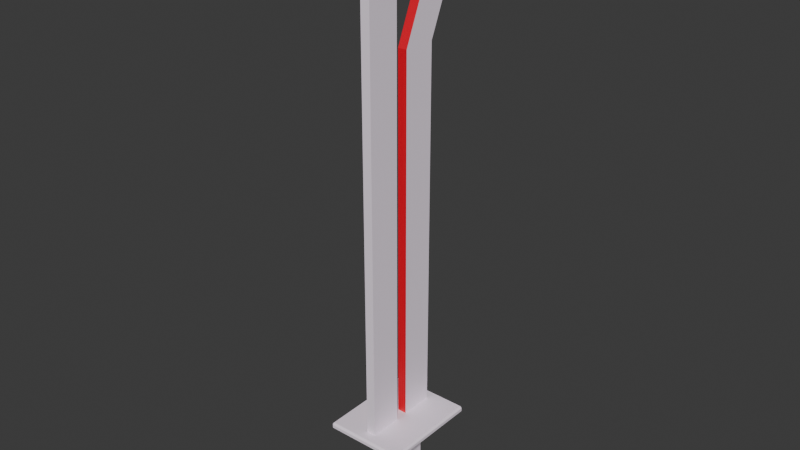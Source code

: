 # Source: Knife.blend  (saved by Blender 4.3.34; exported with 4.5.12 LTS)
import bpy
from mathutils import Matrix  # noqa: F401  (used for matrix-valued properties, if any)

bpy.ops.wm.read_factory_settings(use_empty=True)
scene = bpy.context.scene
scene.name = 'Scene'

# ---- collections
col_collection = bpy.data.collections.new('Collection'); scene.collection.children.link(col_collection)

# ---- materials (node trees are filled in below, after node groups)
mat_material_001 = bpy.data.materials.new('Material.001')
mat_material_001.alpha_threshold = 0.0
mat_material_001.roughness = 0.5
mat_material_001.line_color = (0.0, 0.0, 0.0, 1.0)
mat_material = bpy.data.materials.new('Material')
mat_material.alpha_threshold = 0.0
mat_material.roughness = 0.5
mat_material.line_color = (0.0, 0.0, 0.0, 1.0)

# ---- material node trees
mat_material_001.use_nodes = True; mat_material_001.node_tree.nodes.clear()
_N = mat_material_001.node_tree.nodes; _L = mat_material_001.node_tree.links
n0 = _N.new('ShaderNodeOutputMaterial'); n0.name = 'Material Output'; n0.location = (300, 300)
n1 = _N.new('ShaderNodeBsdfPrincipled'); n1.name = 'Principled BSDF'; n1.location = (10, 300)
n1.inputs[0].default_value = (0.9927, 0.8775, 1.0, 1.0)
n1.inputs[3].default_value = 1.45
_L.new(n1.outputs[0], n0.inputs[0])
n0.is_active_output = True
mat_material.use_nodes = True; mat_material.node_tree.nodes.clear()
_N = mat_material.node_tree.nodes; _L = mat_material.node_tree.links
n0 = _N.new('ShaderNodeOutputMaterial'); n0.name = 'Material Output'; n0.location = (300, 300)
n1 = _N.new('ShaderNodeBsdfPrincipled'); n1.name = 'Principled BSDF'; n1.location = (10, 300)
n1.inputs[0].default_value = (0.8001, 0.001338, 0.02254, 1.0)
n1.inputs[3].default_value = 1.45
_L.new(n1.outputs[0], n0.inputs[0])
n0.is_active_output = True

# ---- world
world_world = bpy.data.worlds.new('World'); scene.world = world_world
world_world.use_nodes = True; world_world.node_tree.nodes.clear()
_N = world_world.node_tree.nodes; _L = world_world.node_tree.links
n0 = _N.new('ShaderNodeOutputWorld'); n0.name = 'World Output'; n0.location = (300, 300)
n1 = _N.new('ShaderNodeBackground'); n1.name = 'Background'; n1.location = (10, 300)
n1.inputs[0].default_value = (0.05088, 0.05088, 0.05088, 1.0)
_L.new(n1.outputs[0], n0.inputs[0])
n0.is_active_output = True
world_world.color = (0.05088, 0.05088, 0.05088)
world_world.sun_shadow_jitter_overblur = 0.0

# ---- meshes
me_cube = bpy.data.meshes.new('Cube')
me_cube.from_pydata([(0.01563, 0.04221, 0.1003), (0.01563, 0.04221, -0.005317), (0.01563, -0.01877, 0.1003), (0.01563, -0.01877, -0.005317), (-0.01563, 0.04221, 0.1003), (-0.01563, 0.04221, -0.005317), (-0.01563, -0.01877, 0.1003), (-0.01563, -0.01877, -0.005317), (-0.006475, 0.06711, 0.1099), (0.006475, 0.06711, 0.1099), (-0.006475, -0.04367, 0.1099), (0.006475, -0.04367, 0.1099), (-0.01563, 0.04221, -0.009902), (-0.007116, 0.0337, -0.01841), (-0.01313, 0.03972, -0.01592), (-0.007116, -0.01026, -0.01841), (-0.01563, -0.01877, -0.009902), (-0.01313, -0.01628, -0.01592), (0.01563, 0.04221, -0.009902), (0.007116, 0.0337, -0.01841), (0.01313, 0.03972, -0.01592), (0.007116, -0.01026, -0.01841), (0.01563, -0.01877, -0.009902), (0.01313, -0.01628, -0.01592), (2.215e-10, 0.01172, 0.1099), (0.01038, 0.01172, 0.1099), (1.381e-10, -0.04367, 0.1099), (1.381e-10, 0.06711, 0.1099), (-0.01038, 0.01172, 0.1099), (0.05414, -0.05983, 0.1029), (0.05414, -0.05728, 0.1003), (0.05668, -0.05728, 0.1029), (-0.05414, -0.05983, 0.1029), (-0.05668, -0.05728, 0.1029), (-0.05414, -0.05728, 0.1003), (0.05668, 0.08072, 0.1029), (0.05414, 0.08072, 0.1003), (0.05414, 0.08327, 0.1029), (-0.05668, 0.08072, 0.1029), (-0.05414, 0.08327, 0.1029), (-0.05414, 0.08072, 0.1003), (0.05668, -0.05728, 0.1073), (0.05414, -0.05728, 0.1099), (0.05414, -0.05983, 0.1073), (0.05668, 0.08072, 0.1073), (0.05414, 0.08327, 0.1073), (0.05414, 0.08072, 0.1099), (-0.05414, -0.05983, 0.1073), (-0.05414, -0.05728, 0.1099), (-0.05668, -0.05728, 0.1073), (-0.05414, 0.08072, 0.1099), (-0.05414, 0.08327, 0.1073), (-0.05668, 0.08072, 0.1073), (-0.006475, 0.02058, 0.1099), (0.006475, 0.02058, 0.1099), (1.381e-10, 0.02058, 0.1099), (0.006475, 0.002858, 0.1099), (1.381e-10, 0.002858, 0.1099), (-0.006475, 0.002858, 0.1099), (-0.006475, 0.02058, 0.6251), (-0.006475, 0.06711, 0.6251), (1.381e-10, 0.06711, 0.6251), (0.006475, 0.06711, 0.6251), (1.381e-10, -0.04367, 0.6251), (-0.006475, -0.04367, 0.6251), (0.006475, 0.002858, 0.6251), (0.006475, -0.04367, 0.6251), (1.381e-10, 0.002858, 0.6251), (0.006475, 0.02058, 0.6251), (1.381e-10, 0.02058, 0.6251), (-0.006475, 0.002858, 0.6251), (-0.006475, 0.04599, 0.6844), (-0.006475, 0.09252, 0.6844), (1.381e-10, 0.09252, 0.6844), (0.006475, 0.09252, 0.6844), (1.381e-10, -0.04367, 0.6844), (-0.006475, -0.04367, 0.6844), (0.006475, 0.002858, 0.6844), (0.006475, -0.04367, 0.6844), (1.381e-10, 0.002858, 0.6844), (0.006475, 0.04599, 0.6844), (1.381e-10, 0.04599, 0.6844), (-0.006475, 0.002858, 0.6844), (-0.006475, 0.04599, 0.7217), (-0.006475, 0.09252, 0.7217), (1.381e-10, 0.09252, 0.7217), (0.006475, 0.09252, 0.7217), (1.381e-10, -0.04367, 0.7217), (-0.006475, -0.04367, 0.7217), (0.006475, 0.002858, 0.7217), (0.006475, -0.04367, 0.7217), (1.381e-10, 0.002858, 0.7217), (0.006475, 0.04599, 0.7217), (1.381e-10, 0.04599, 0.7217), (-0.006475, 0.002858, 0.7217), (-0.006475, 0.04599, 0.7729), (-0.006475, 0.09252, 0.7729), (1.381e-10, 0.09252, 0.7729), (0.006475, 0.09252, 0.7729), (1.381e-10, -0.01356, 0.7729), (-0.006475, -0.01356, 0.7729), (0.006475, 0.03297, 0.7729), (0.006475, -0.01356, 0.7729), (1.381e-10, 0.03297, 0.7729), (0.006475, 0.04599, 0.7729), (1.381e-10, 0.04599, 0.7729), (-0.006475, 0.03297, 0.7729), (-0.006475, 0.04165, 0.8139), (-0.006475, 0.05715, 0.8139), (1.381e-10, 0.05715, 0.8139), (0.006475, 0.05715, 0.8139), (1.381e-10, 0.0218, 0.8139), (-0.006475, 0.0218, 0.8139), (0.006475, 0.03731, 0.8139), (0.006475, 0.0218, 0.8139), (1.381e-10, 0.03731, 0.8139), (0.006475, 0.04165, 0.8139), (1.381e-10, 0.04165, 0.8139), (-0.006475, 0.03731, 0.8139)], [], [(37, 39, 51, 45), (3, 2, 6, 7), (7, 6, 4, 5), (1, 3, 22, 18), (1, 0, 2, 3), (5, 4, 0, 1), (5, 1, 18, 12), (13, 19, 21, 15), (9, 27, 61, 62), (3, 7, 16, 22), (13, 15, 17, 14), (14, 17, 16, 12), (19, 13, 14, 20), (20, 14, 12, 18), (15, 21, 23, 17), (17, 23, 22, 16), (21, 19, 20, 23), (23, 20, 18, 22), (7, 5, 12, 16), (10, 58, 28, 53, 8, 50, 48), (4, 6, 34, 40), (38, 33, 49, 52), (0, 4, 40, 36), (32, 29, 43, 47), (11, 26, 10, 48, 42), (2, 0, 36, 30), (8, 27, 9, 46, 50), (9, 54, 25, 56, 11, 42, 46), (31, 35, 44, 41), (55, 54, 68, 69), (29, 30, 31), (32, 33, 34), (35, 36, 37), (38, 39, 40), (41, 42, 43), (44, 45, 46), (47, 48, 49), (50, 51, 52), (29, 32, 34, 30), (35, 31, 30, 36), (33, 38, 40, 34), (39, 37, 36, 40), (43, 29, 31, 41), (37, 45, 44, 35), (32, 47, 49, 33), (48, 50, 52, 49), (50, 46, 45, 51), (42, 48, 47, 43), (51, 39, 38, 52), (46, 42, 41, 44), (6, 2, 30, 34), (54, 55, 24, 25), (55, 53, 28, 24), (26, 11, 66, 63), (58, 10, 64, 70), (25, 24, 57, 56), (24, 28, 58, 57), (62, 61, 73, 74), (70, 64, 76, 82), (63, 66, 78, 75), (68, 62, 74, 80), (27, 8, 60, 61), (54, 9, 62, 68), (56, 57, 67, 65), (10, 26, 63, 64), (57, 58, 70, 67), (11, 56, 65, 66), (53, 55, 69, 59), (8, 53, 59, 60), (78, 77, 89, 90), (79, 82, 94, 91), (73, 72, 84, 85), (71, 81, 93, 83), (65, 67, 79, 77), (64, 63, 75, 76), (59, 69, 81, 71), (61, 60, 72, 73), (67, 70, 82, 79), (66, 65, 77, 78), (69, 68, 80, 81), (60, 59, 71, 72), (91, 94, 106, 103), (85, 84, 96, 97), (83, 93, 105, 95), (88, 87, 99, 100), (81, 80, 92, 93), (72, 71, 83, 84), (80, 74, 86, 92), (75, 78, 90, 87), (82, 76, 88, 94), (74, 73, 85, 86), (77, 79, 91, 89), (76, 75, 87, 88), (106, 100, 112, 118), (99, 102, 114, 111), (104, 98, 110, 116), (96, 95, 107, 108), (90, 89, 101, 102), (93, 92, 104, 105), (84, 83, 95, 96), (92, 86, 98, 104), (87, 90, 102, 99), (94, 88, 100, 106), (86, 85, 97, 98), (89, 91, 103, 101), (115, 118, 112, 111), (113, 115, 111, 114), (109, 108, 107, 117), (110, 109, 117, 116), (98, 97, 109, 110), (101, 103, 115, 113), (100, 99, 111, 112), (95, 105, 117, 107), (97, 96, 108, 109), (103, 106, 118, 115), (102, 101, 113, 114), (105, 104, 116, 117)])
me_cube.polygons.foreach_set('material_index', [0, 0, 0, 0, 0, 0, 0, 0, 0, 0, 0, 0, 0, 0, 0, 0, 0, 0, 0, 0, 0, 0, 0, 0, 0, 0, 0, 0, 0, 1, 0, 0, 0, 0, 0, 0, 0, 0, 0, 0, 0, 0, 0, 0, 0, 0, 0, 0, 0, 0, 0, 0, 0, 0, 0, 0, 0, 0, 0, 0, 0, 0, 0, 1, 0, 1, 0, 1, 0, 0, 1, 0, 1, 1, 0, 1, 0, 1, 0, 1, 0, 1, 0, 1, 0, 1, 0, 0, 0, 0, 0, 1, 0, 0, 0, 0, 0, 0, 1, 0, 0, 0, 0, 0, 1, 0, 0, 0, 0, 0, 1, 0, 1, 0, 1, 0, 1])
_uv = me_cube.uv_layers.new(name='UVMap')
_uv.uv.foreach_set('vector', [0.625, 0.4944, 0.625, 0.2556, 0.625, 0.2556, 0.625, 0.4944, 0.375, 0.75, 0.625, 0.75, 0.625, 1.0, 0.375, 1.0, 0.375, 0.0, 0.625, 0.0, 0.625, 0.25, 0.375, 0.25, 0.375, 0.5, 0.375, 0.75, 0.375, 0.75, 0.375, 0.5, 0.375, 0.5, 0.625, 0.5, 0.625, 0.75, 0.375, 0.75, 0.375, 0.25, 0.625, 0.25, 0.625, 0.5, 0.375, 0.5, 0.375, 0.25, 0.375, 0.5, 0.375, 0.5, 0.375, 0.25, 0.1931, 0.5349, 0.3069, 0.5349, 0.3069, 0.7151, 0.1931, 0.7151, 0.625, 0.5, 0.75, 0.5, 0.75, 0.5, 0.625, 0.5, 0.375, 0.75, 0.375, 1.0, 0.375, 1.0, 0.375, 0.75, 0.1931, 0.5349, 0.1931, 0.7151, 0.125, 0.7398, 0.125, 0.5102, 0.375, 0.2398, 0.375, 0.01022, 0.375, 0.0, 0.375, 0.25, 0.3069, 0.5349, 0.1931, 0.5349, 0.1449, 0.5, 0.3551, 0.5, 0.375, 0.4801, 0.375, 0.2699, 0.375, 0.25, 0.375, 0.5, 0.1931, 0.7151, 0.3069, 0.7151, 0.3551, 0.75, 0.1449, 0.75, 0.375, 0.9801, 0.375, 0.7699, 0.375, 0.75, 0.375, 1.0, 0.3069, 0.7151, 0.3069, 0.5349, 0.375, 0.5102, 0.375, 0.7398, 0.375, 0.7398, 0.375, 0.5102, 0.375, 0.5, 0.375, 0.75, 0.375, 0.0, 0.375, 0.25, 0.375, 0.25, 0.375, 0.0, 0.875, 0.75, 0.875, 0.6875, 0.875, 0.625, 0.875, 0.5625, 0.875, 0.5, 0.875, 0.5, 0.875, 0.75, 0.625, 0.25, 0.625, 0.0, 0.625, 0.0, 0.625, 0.25, 0.625, 0.2456, 0.625, 0.004442, 0.625, 0.004442, 0.625, 0.2456, 0.625, 0.5, 0.625, 0.25, 0.625, 0.25, 0.625, 0.5, 0.625, 0.9944, 0.625, 0.7556, 0.625, 0.7556, 0.625, 0.9944, 0.625, 0.75, 0.75, 0.75, 0.875, 0.75, 0.875, 0.75, 0.625, 0.75, 0.625, 0.75, 0.625, 0.5, 0.625, 0.5, 0.625, 0.75, 0.875, 0.5, 0.75, 0.5, 0.625, 0.5, 0.625, 0.5, 0.875, 0.5, 0.625, 0.5, 0.625, 0.5625, 0.625, 0.625, 0.625, 0.6875, 0.625, 0.75, 0.625, 0.75, 0.625, 0.5, 0.625, 0.7456, 0.625, 0.5044, 0.625, 0.5044, 0.625, 0.7456, 0.75, 0.5625, 0.625, 0.5625, 0.625, 0.5625, 0.75, 0.5625, 0.625, 0.7556, 0.625, 0.75, 0.625, 0.7456, 0.625, 0.0, 0.625, 0.004442, 0.625, 0.004442, 0.625, 0.5044, 0.625, 0.5, 0.625, 0.4944, 0.625, 0.2456, 0.625, 0.2556, 0.625, 0.25, 0.625, 0.7456, 0.625, 0.7456, 0.625, 0.75, 0.625, 0.5, 0.625, 0.4944, 0.625, 0.4944, 0.625, 0.9944, 0.625, 0.9944, 0.625, 1.0, 0.625, 0.2556, 0.625, 0.2556, 0.625, 0.25, 0.625, 0.7556, 0.625, 0.9944, 0.625, 1.0, 0.625, 0.75, 0.625, 0.5044, 0.625, 0.7456, 0.625, 0.75, 0.625, 0.5, 0.625, 0.004442, 0.625, 0.2456, 0.625, 0.25, 0.625, 0.0, 0.625, 0.2556, 0.625, 0.4944, 0.625, 0.5, 0.625, 0.25, 0.625, 0.7556, 0.625, 0.7556, 0.625, 0.7456, 0.625, 0.7456, 0.625, 0.4944, 0.625, 0.4944, 0.625, 0.5044, 0.625, 0.5044, 0.625, 0.0, 0.625, 0.0, 0.625, 0.004442, 0.625, 0.004442, 0.625, 0.004442, 0.625, 0.2456, 0.625, 0.2456, 0.625, 0.004442, 0.625, 0.2556, 0.625, 0.4944, 0.625, 0.4944, 0.625, 0.2556, 0.625, 0.7556, 0.625, 0.9944, 0.625, 0.9944, 0.625, 0.7556, 0.625, 0.2556, 0.625, 0.2556, 0.625, 0.2456, 0.625, 0.2456, 0.625, 0.5, 0.625, 0.75, 0.625, 0.7456, 0.625, 0.5044, 0.625, 1.0, 0.625, 0.75, 0.625, 0.75, 0.625, 1.0, 0.625, 0.5625, 0.75, 0.5625, 0.75, 0.625, 0.625, 0.625, 0.75, 0.5625, 0.875, 0.5625, 0.875, 0.625, 0.75, 0.625, 0.75, 0.75, 0.625, 0.75, 0.625, 0.75, 0.75, 0.75, 0.875, 0.6875, 0.875, 0.75, 0.875, 0.75, 0.875, 0.6875, 0.625, 0.625, 0.75, 0.625, 0.75, 0.6875, 0.625, 0.6875, 0.75, 0.625, 0.875, 0.625, 0.875, 0.6875, 0.75, 0.6875, 0.625, 0.5, 0.75, 0.5, 0.75, 0.5, 0.625, 0.5, 0.875, 0.6875, 0.875, 0.75, 0.875, 0.75, 0.875, 0.6875, 0.75, 0.75, 0.625, 0.75, 0.625, 0.75, 0.75, 0.75, 0.625, 0.5625, 0.625, 0.5, 0.625, 0.5, 0.625, 0.5625, 0.75, 0.5, 0.875, 0.5, 0.875, 0.5, 0.75, 0.5, 0.625, 0.5625, 0.625, 0.5, 0.625, 0.5, 0.625, 0.5625, 0.625, 0.6875, 0.75, 0.6875, 0.75, 0.6875, 0.625, 0.6875, 0.875, 0.75, 0.75, 0.75, 0.75, 0.75, 0.875, 0.75, 0.75, 0.6875, 0.875, 0.6875, 0.875, 0.6875, 0.75, 0.6875, 0.625, 0.75, 0.625, 0.6875, 0.625, 0.6875, 0.625, 0.75, 0.875, 0.5625, 0.75, 0.5625, 0.75, 0.5625, 0.875, 0.5625, 0.875, 0.5, 0.875, 0.5625, 0.875, 0.5625, 0.875, 0.5, 0.625, 0.75, 0.625, 0.6875, 0.625, 0.6875, 0.625, 0.75, 0.75, 0.6875, 0.875, 0.6875, 0.875, 0.6875, 0.75, 0.6875, 0.75, 0.5, 0.875, 0.5, 0.875, 0.5, 0.75, 0.5, 0.875, 0.5625, 0.75, 0.5625, 0.75, 0.5625, 0.875, 0.5625, 0.625, 0.6875, 0.75, 0.6875, 0.75, 0.6875, 0.625, 0.6875, 0.875, 0.75, 0.75, 0.75, 0.75, 0.75, 0.875, 0.75, 0.875, 0.5625, 0.75, 0.5625, 0.75, 0.5625, 0.875, 0.5625, 0.75, 0.5, 0.875, 0.5, 0.875, 0.5, 0.75, 0.5, 0.75, 0.6875, 0.875, 0.6875, 0.875, 0.6875, 0.75, 0.6875, 0.625, 0.75, 0.625, 0.6875, 0.625, 0.6875, 0.625, 0.75, 0.75, 0.5625, 0.625, 0.5625, 0.625, 0.5625, 0.75, 0.5625, 0.875, 0.5, 0.875, 0.5625, 0.875, 0.5625, 0.875, 0.5, 0.75, 0.6875, 0.875, 0.6875, 0.875, 0.6875, 0.75, 0.6875, 0.75, 0.5, 0.875, 0.5, 0.875, 0.5, 0.75, 0.5, 0.875, 0.5625, 0.75, 0.5625, 0.75, 0.5625, 0.875, 0.5625, 0.875, 0.75, 0.75, 0.75, 0.75, 0.75, 0.875, 0.75, 0.75, 0.5625, 0.625, 0.5625, 0.625, 0.5625, 0.75, 0.5625, 0.875, 0.5, 0.875, 0.5625, 0.875, 0.5625, 0.875, 0.5, 0.625, 0.5625, 0.625, 0.5, 0.625, 0.5, 0.625, 0.5625, 0.75, 0.75, 0.625, 0.75, 0.625, 0.75, 0.75, 0.75, 0.875, 0.6875, 0.875, 0.75, 0.875, 0.75, 0.875, 0.6875, 0.625, 0.5, 0.75, 0.5, 0.75, 0.5, 0.625, 0.5, 0.625, 0.6875, 0.75, 0.6875, 0.75, 0.6875, 0.625, 0.6875, 0.875, 0.75, 0.75, 0.75, 0.75, 0.75, 0.875, 0.75, 0.875, 0.6875, 0.875, 0.75, 0.875, 0.75, 0.875, 0.6875, 0.75, 0.75, 0.625, 0.75, 0.625, 0.75, 0.75, 0.75, 0.625, 0.5625, 0.625, 0.5, 0.625, 0.5, 0.625, 0.5625, 0.875, 0.5, 0.875, 0.5625, 0.875, 0.5625, 0.875, 0.5, 0.625, 0.75, 0.625, 0.6875, 0.625, 0.6875, 0.625, 0.75, 0.75, 0.5625, 0.625, 0.5625, 0.625, 0.5625, 0.75, 0.5625, 0.875, 0.5, 0.875, 0.5625, 0.875, 0.5625, 0.875, 0.5, 0.625, 0.5625, 0.625, 0.5, 0.625, 0.5, 0.625, 0.5625, 0.75, 0.75, 0.625, 0.75, 0.625, 0.75, 0.75, 0.75, 0.875, 0.6875, 0.875, 0.75, 0.875, 0.75, 0.875, 0.6875, 0.625, 0.5, 0.75, 0.5, 0.75, 0.5, 0.625, 0.5, 0.625, 0.6875, 0.75, 0.6875, 0.75, 0.6875, 0.625, 0.6875, 0.75, 0.6875, 0.875, 0.6875, 0.875, 0.75, 0.75, 0.75, 0.625, 0.6875, 0.75, 0.6875, 0.75, 0.75, 0.625, 0.75, 0.75, 0.5, 0.875, 0.5, 0.875, 0.5625, 0.75, 0.5625, 0.625, 0.5, 0.75, 0.5, 0.75, 0.5625, 0.625, 0.5625, 0.625, 0.5, 0.75, 0.5, 0.75, 0.5, 0.625, 0.5, 0.625, 0.6875, 0.75, 0.6875, 0.75, 0.6875, 0.625, 0.6875, 0.875, 0.75, 0.75, 0.75, 0.75, 0.75, 0.875, 0.75, 0.875, 0.5625, 0.75, 0.5625, 0.75, 0.5625, 0.875, 0.5625, 0.75, 0.5, 0.875, 0.5, 0.875, 0.5, 0.75, 0.5, 0.75, 0.6875, 0.875, 0.6875, 0.875, 0.6875, 0.75, 0.6875, 0.625, 0.75, 0.625, 0.6875, 0.625, 0.6875, 0.625, 0.75, 0.75, 0.5625, 0.625, 0.5625, 0.625, 0.5625, 0.75, 0.5625])
me_cube.materials.append(mat_material_001)
me_cube.materials.append(mat_material)
me_cube.use_mirror_vertex_groups = False
me_cube.update()

# ---- objects
ob_cube = bpy.data.objects.new('Cube', me_cube)

# ---- transforms, parenting, visibility, modifiers, constraints
ob_cube.location = (0.0, 0.0, 0.0)
ob_cube.lock_rotations_4d = False
ob_cube.empty_display_type = 'ARROWS'
ob_cube.lineart.crease_threshold = 0.0

# ---- collection membership
col_collection.objects.link(ob_cube)

# ---- scene / render settings (as saved in the file)
scene.frame_start = 1; scene.frame_end = 250; scene.frame_set(1)
scene.render.engine = 'BLENDER_EEVEE_NEXT'
bpy.context.view_layer.update()

# ---- added for rendering (the .blend has no active camera and no usable light): camera, sun
cam_auto = bpy.data.cameras.new('AutoCamera')
cam_auto.lens = 50.0
cam_auto.sensor_width = 36.0
cam_auto.clip_end = 1000.0
ob_auto_camera = bpy.data.objects.new('AutoCamera', cam_auto)
scene.collection.objects.link(ob_auto_camera)
ob_auto_camera.location = (0.789833, -0.931453, 1.02959)
ob_auto_camera.rotation_euler = (1.09748, -7.21219e-08, 0.694738)
scene.camera = ob_auto_camera
light_auto_sun = bpy.data.lights.new('AutoSun', 'SUN')
light_auto_sun.energy = 3.0
light_auto_sun.angle = 0.0523599
ob_auto_sun = bpy.data.objects.new('AutoSun', light_auto_sun)
scene.collection.objects.link(ob_auto_sun)
ob_auto_sun.rotation_euler = (0.872665, 0.174533, 0.523599)
bpy.context.view_layer.update()

